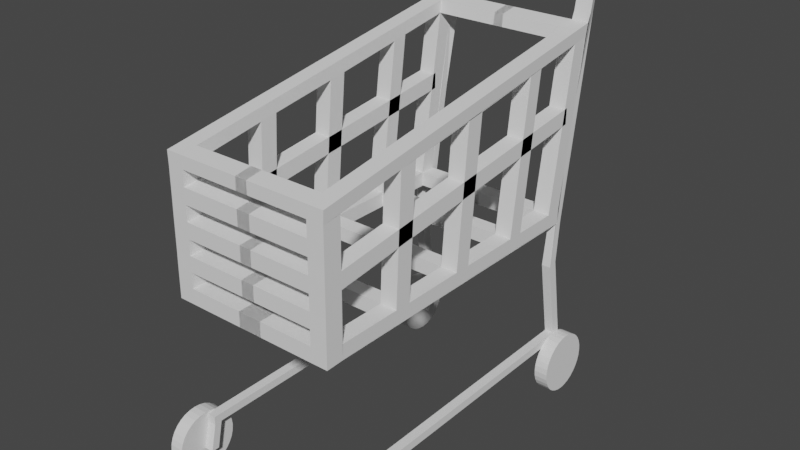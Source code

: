 # Source: cart.blend  (saved by Blender 2.82.7; exported with 4.5.12 LTS)
import bpy
from mathutils import Matrix  # noqa: F401  (used for matrix-valued properties, if any)

bpy.ops.wm.read_factory_settings(use_empty=True)
scene = bpy.context.scene
scene.name = 'Scene'

# ---- collections
col_collection = bpy.data.collections.new('Collection'); scene.collection.children.link(col_collection)

# ---- world
world_world = bpy.data.worlds.new('World'); scene.world = world_world
world_world.use_nodes = True; world_world.node_tree.nodes.clear()
_N = world_world.node_tree.nodes; _L = world_world.node_tree.links
n0 = _N.new('ShaderNodeOutputWorld'); n0.name = 'World Output'; n0.location = (300, 300)
n1 = _N.new('ShaderNodeBackground'); n1.name = 'Background'; n1.location = (10, 300)
n1.inputs[0].default_value = (0.05088, 0.05088, 0.05088, 1.0)
_L.new(n1.outputs[0], n0.inputs[0])
n0.is_active_output = True
world_world.color = (0.05088, 0.05088, 0.05088)
world_world.use_sun_shadow = False
world_world.sun_shadow_jitter_overblur = 0.0

# ---- meshes
me_plane_001 = bpy.data.meshes.new('Plane.001')
me_plane_001.from_pydata([(0.663, -0.233, -0.5904), (0.6628, -0.2274, -0.6492), (0.6742, 1.336, -0.8364), (0.6477, 1.33, -0.9139), (0.6608, 0.5415, -0.7693), (0.6667, 1.267, -0.8243), (0.6593, 0.5459, -0.7021), (0.663, 1.169, -0.8112), (0.6667, 0.8342, 1.908), (0.663, 0.7361, 1.909), (0.663, 0.7575, 1.767), (0.663, -0.2336, 1.919), (0.663, -0.2285, 1.779), (0.663, -0.1136, 1.779), (0.663, -0.1177, -0.6059), (0.663, 0.968, 0.4153), (0.663, 0.8651, 1.089), (0.663, 1.079, -0.2562), (0.663, 0.8449, 1.228), (0.663, 0.9471, 0.5528), (0.663, 1.058, -0.1339), (0.663, 1.149, -0.6749), (0.663, -0.1157, 0.5167), (0.663, -0.1174, 1.145), (0.663, -0.1141, 1.275), (0.663, -0.1152, 0.646), (0.663, -0.1167, -0.1073), (0.663, -0.1162, 0.01727), (0.663, -0.1172, -0.4766), (-0.02896, -0.1157, 0.5167), (-0.02896, -0.1152, 0.646), (0.663, -0.1167, -0.1073), (0.663, -0.1162, 0.01727), (-0.04411, -0.1174, 1.145), (-0.04411, -0.1141, 1.275), (-0.04411, -0.1167, -0.1073), (-0.04411, -0.1162, 0.01727), (-0.02688, -0.1177, -0.6059), (-0.02688, -0.1172, -0.4766), (0.663, -0.2286, -0.6048), (0.663, -0.2265, 0.5178), (0.663, -0.2283, 1.146), (0.663, -0.225, 1.276), (0.663, -0.226, 0.647), (0.663, -0.2275, -0.1063), (0.663, -0.227, 0.0183), (0.663, -0.2281, -0.4756), (-0.02896, -0.2265, 0.5178), (-0.02896, -0.226, 0.647), (0.663, -0.2275, -0.1063), (0.663, -0.227, 0.0183), (-0.04411, -0.2283, 1.146), (-0.04411, -0.225, 1.276), (-0.04411, -0.2275, -0.1063), (-0.04411, -0.227, 0.0183), (-0.02688, -0.2286, -0.6048), (-0.02688, -0.2281, -0.4756), (0.5317, -0.1169, -0.6048), (0.5317, -0.2323, -0.5893), (0.5315, -0.2266, -0.6482), (0.5428, 1.337, -0.8353), (0.5354, 1.268, -0.8232), (0.5164, 1.331, -0.9129), (0.5295, 0.5423, -0.7682), (0.5317, 1.17, -0.8101), (0.528, 0.5467, -0.701), (0.5354, 0.8349, 1.909), (0.5317, 0.7369, 1.91), (0.5317, 1.149, -0.6738), (0.5317, 0.7582, 1.768), (0.5317, -0.2328, 1.92), (0.5317, -0.2277, 1.78), (0.5317, -0.1129, 1.78), (0.5317, -0.1134, 1.276), (0.5317, 0.9479, 0.5539), (0.5317, 0.9688, 0.4164), (0.5317, 0.8457, 1.229), (0.5317, 0.8659, 1.09), (0.5317, 1.059, -0.1329), (0.5317, 1.08, -0.2551), (0.5317, -0.1154, 0.01831), (0.5317, -0.1149, 0.5178), (0.5317, -0.1144, 0.647), (0.5317, -0.1166, 1.146), (0.5317, -0.1164, -0.4756), (0.5317, -0.1159, -0.1063), (0.6667, 1.246, -0.6877), (0.5354, 1.246, -0.6866), (0.663, 1.147, -0.6752), (-0.03618, 1.268, -0.8232), (-0.0399, 1.17, -0.8101), (-0.0399, 1.149, -0.6738), (-0.03618, 1.246, -0.6866), (0.6667, 0.8547, 1.778), (0.5354, 0.8555, 1.779), (0.663, 0.7567, 1.78), (-0.04561, 0.8349, 1.909), (-0.04933, 0.7369, 1.91), (-0.04933, 0.7582, 1.768), (-0.04561, 0.8555, 1.779), (0.663, -0.1153, 1.918), (0.5317, -0.1145, 1.919), (0.663, -0.1082, 1.777), (-0.09431, -0.2328, 1.92), (-0.09431, -0.2277, 1.78), (-0.09431, -0.1129, 1.78), (-0.09431, -0.1145, 1.919), (0.663, 0.6145, 1.91), (0.663, 0.4929, 1.911), (0.663, 0.3712, 1.913), (0.663, 0.2496, 1.914), (0.663, 0.128, 1.915), (0.663, 0.00634, 1.917), (0.5317, 0.6153, 1.911), (0.5317, 0.4936, 1.912), (0.5317, 0.372, 1.914), (0.5317, 0.2504, 1.915), (0.5317, 0.1287, 1.916), (0.5317, 0.007111, 1.918), (0.663, 0.6338, 1.768), (0.663, 0.5101, 1.77), (0.663, 0.3865, 1.771), (0.663, 0.2628, 1.773), (0.663, 0.1391, 1.774), (0.663, 0.01545, 1.776), (0.663, 0.01082, 1.777), (0.663, 0.1353, 1.775), (0.663, 0.2597, 1.774), (0.663, 0.3841, 1.772), (0.663, 0.5086, 1.77), (0.663, 0.633, 1.768), (0.5317, 0.01159, 1.778), (0.5317, 0.136, 1.776), (0.5317, 0.2605, 1.775), (0.5317, 0.3849, 1.773), (0.5317, 0.5094, 1.771), (0.5317, 0.6338, 1.769), (-0.05255, 0.6153, 1.911), (-0.05255, 0.4936, 1.912), (-0.05255, 0.5094, 1.771), (-0.05255, 0.6338, 1.769), (-0.04657, 0.372, 1.914), (-0.04657, 0.2504, 1.915), (-0.04657, 0.2605, 1.775), (-0.04657, 0.3849, 1.773), (-0.05184, 0.1287, 1.916), (-0.05184, 0.007111, 1.918), (-0.05184, 0.01159, 1.778), (-0.05184, 0.136, 1.776), (0.663, 0.6838, -0.6269), (0.663, 0.5602, -0.6253), (0.5317, 0.5578, -0.6234), (0.5317, 0.6823, -0.6252), (0.6628, -0.5695, -0.6208), (0.663, -0.5939, -0.5506), (0.6628, -1.234, -0.7332), (0.663, -1.237, -0.6616), (0.6628, -1.299, -0.7332), (0.663, -1.301, -0.6616), (0.663, -1.248, 1.735), (0.663, -1.312, 1.735), (0.663, -1.249, 1.796), (0.663, -1.314, 1.796), (0.663, -1.524, 1.781), (0.663, -1.526, 1.843), (0.6628, -1.517, -0.7254), (0.663, -1.52, -0.6539), (0.5893, -0.2286, -0.6048), (0.5891, -0.2274, -0.6492), (0.5891, -0.5695, -0.6208), (0.5893, -0.5939, -0.5505), (0.5891, -1.234, -0.7331), (0.5893, -1.237, -0.6616), (0.5891, -1.299, -0.7331), (0.5893, -1.301, -0.6616), (0.5893, -1.312, 1.735), (0.5893, -1.248, 1.735), (0.5893, -1.314, 1.796), (0.5893, -1.249, 1.796), (0.5893, -1.524, 1.781), (0.5893, -1.526, 1.843), (0.5893, -1.52, -0.6538), (0.5891, -1.517, -0.7253), (0.6628, -1.23, -0.6692), (0.773, -1.23, -0.6692), (0.6628, -1.235, -0.7165), (0.773, -1.235, -0.7165), (0.6628, -1.248, -0.762), (0.773, -1.248, -0.762), (0.6628, -1.271, -0.8039), (0.773, -1.271, -0.8039), (0.6628, -1.301, -0.8406), (0.773, -1.301, -0.8406), (0.6628, -1.338, -0.8708), (0.773, -1.338, -0.8708), (0.6628, -1.38, -0.8932), (0.773, -1.38, -0.8932), (0.6628, -1.425, -0.907), (0.773, -1.425, -0.907), (0.6628, -1.472, -0.9116), (0.773, -1.472, -0.9116), (0.6628, -1.52, -0.907), (0.773, -1.52, -0.907), (0.6628, -1.565, -0.8932), (0.773, -1.565, -0.8932), (0.6628, -1.607, -0.8708), (0.773, -1.607, -0.8708), (0.6628, -1.644, -0.8406), (0.773, -1.644, -0.8406), (0.6628, -1.674, -0.8039), (0.773, -1.674, -0.8039), (0.6628, -1.696, -0.762), (0.773, -1.696, -0.762), (0.6628, -1.71, -0.7165), (0.773, -1.71, -0.7165), (0.6628, -1.715, -0.6692), (0.773, -1.715, -0.6692), (0.6628, -1.71, -0.6219), (0.773, -1.71, -0.6219), (0.6628, -1.696, -0.5764), (0.773, -1.696, -0.5764), (0.6628, -1.674, -0.5345), (0.773, -1.674, -0.5345), (0.6628, -1.644, -0.4977), (0.773, -1.644, -0.4977), (0.6628, -1.607, -0.4676), (0.773, -1.607, -0.4676), (0.6628, -1.565, -0.4452), (0.773, -1.565, -0.4452), (0.6628, -1.52, -0.4314), (0.773, -1.52, -0.4314), (0.6628, -1.472, -0.4267), (0.773, -1.472, -0.4267), (0.6628, -1.425, -0.4314), (0.773, -1.425, -0.4314), (0.6628, -1.38, -0.4452), (0.773, -1.38, -0.4452), (0.6628, -1.338, -0.4676), (0.773, -1.338, -0.4676), (0.6628, -1.301, -0.4977), (0.773, -1.301, -0.4977), (0.6628, -1.271, -0.5345), (0.773, -1.271, -0.5345), (0.6628, -1.248, -0.5764), (0.773, -1.248, -0.5764), (0.6628, -1.235, -0.6219), (0.773, -1.235, -0.6219), (0.6628, -1.23, 1.817), (0.773, -1.23, 1.817), (0.6628, -1.235, 1.77), (0.773, -1.235, 1.77), (0.6628, -1.248, 1.725), (0.773, -1.248, 1.725), (0.6628, -1.271, 1.683), (0.773, -1.271, 1.683), (0.6628, -1.301, 1.646), (0.773, -1.301, 1.646), (0.6628, -1.338, 1.616), (0.773, -1.338, 1.616), (0.6628, -1.38, 1.593), (0.773, -1.38, 1.593), (0.6628, -1.425, 1.58), (0.773, -1.425, 1.58), (0.6628, -1.472, 1.575), (0.773, -1.472, 1.575), (0.6628, -1.52, 1.58), (0.773, -1.52, 1.58), (0.6628, -1.565, 1.593), (0.773, -1.565, 1.593), (0.6628, -1.607, 1.616), (0.773, -1.607, 1.616), (0.6628, -1.644, 1.646), (0.773, -1.644, 1.646), (0.6628, -1.674, 1.683), (0.773, -1.674, 1.683), (0.6628, -1.696, 1.725), (0.773, -1.696, 1.725), (0.6628, -1.71, 1.77), (0.773, -1.71, 1.77), (0.6628, -1.715, 1.817), (0.773, -1.715, 1.817), (0.6628, -1.71, 1.865), (0.773, -1.71, 1.865), (0.6628, -1.696, 1.91), (0.773, -1.696, 1.91), (0.6628, -1.674, 1.952), (0.773, -1.674, 1.952), (0.6628, -1.644, 1.989), (0.773, -1.644, 1.989), (0.6628, -1.607, 2.019), (0.773, -1.607, 2.019), (0.6628, -1.565, 2.041), (0.773, -1.565, 2.041), (0.6628, -1.52, 2.055), (0.773, -1.52, 2.055), (0.6628, -1.472, 2.06), (0.773, -1.472, 2.06), (0.6628, -1.425, 2.055), (0.773, -1.425, 2.055), (0.6628, -1.38, 2.041), (0.773, -1.38, 2.041), (0.6628, -1.338, 2.019), (0.773, -1.338, 2.019), (0.6628, -1.301, 1.989), (0.773, -1.301, 1.989), (0.6628, -1.271, 1.952), (0.773, -1.271, 1.952), (0.6628, -1.248, 1.91), (0.773, -1.248, 1.91), (0.6628, -1.235, 1.865), (0.773, -1.235, 1.865), (0.6742, 1.473, -0.8612), (0.6477, 1.466, -0.9387), (0.5428, 1.473, -0.8601), (0.5164, 1.467, -0.9377), (0.6742, 1.561, -0.9092), (0.6477, 1.575, -0.9821), (0.5428, 1.562, -0.9082), (0.5164, 1.575, -0.981), (0.6477, 1.528, -1.171), (0.5164, 1.529, -1.17), (0.6477, 1.61, -1.168), (0.5164, 1.611, -1.167)], [], [(7, 64, 65, 6), (12, 71, 58, 0), (4, 63, 62, 3), (1, 59, 63, 4), (6, 65, 57, 14), (28, 84, 85, 26), (62, 314, 312, 3), (24, 73, 72, 13), (32, 36, 54, 50), (22, 40, 45, 27), (36, 54, 53, 35), (29, 22, 40, 47), (37, 14, 39, 55), (40, 43, 48, 47), (44, 49, 50, 45), (49, 50, 54, 53), (41, 42, 52, 51), (39, 46, 56, 55), (23, 41, 43, 25), (35, 31, 49, 53), (23, 24, 42, 41), (30, 29, 47, 48), (24, 34, 52, 42), (22, 25, 43, 40), (25, 30, 48, 43), (33, 23, 41, 51), (26, 44, 46, 28), (27, 45, 50, 32), (38, 37, 55, 56), (26, 27, 45, 44), (31, 49, 44, 26), (28, 38, 56, 46), (14, 28, 46, 39), (34, 33, 51, 52), (23, 33, 34, 24), (22, 29, 30, 25), (35, 36, 32, 31), (14, 37, 38, 28), (58, 57, 65, 64, 61, 60, 62, 63, 59), (64, 68, 79, 78, 75, 74, 77, 76, 69, 67, 66, 94, 87, 61), (69, 136, 135, 134, 133, 132, 131, 72, 71, 70, 101, 118, 117, 116, 115, 114, 113, 67), (72, 73, 83, 82, 81, 80, 85, 84, 57, 58, 71), (77, 83, 73, 76), (75, 81, 82, 74), (79, 85, 80, 78), (64, 57, 84, 68), (22, 81, 75, 15), (8, 66, 67, 9), (23, 83, 77, 16), (10, 69, 76, 18), (93, 94, 66, 8), (18, 76, 73, 24), (16, 77, 74, 19), (15, 75, 78, 20), (19, 74, 82, 25), (17, 79, 68, 21), (11, 70, 71, 12), (26, 85, 79, 17), (27, 80, 81, 22), (100, 101, 70, 11), (20, 78, 80, 27), (25, 82, 83, 23), (130, 136, 69, 10), (14, 57, 64, 7), (0, 58, 59, 1), (21, 68, 84, 28), (2, 60, 61, 5), (86, 88, 7, 5), (3, 2, 6, 4), (4, 6, 39, 1), (7, 21, 28, 14), (17, 20, 32, 31), (15, 19, 25, 22), (16, 18, 24, 23), (24, 13, 12, 42), (107, 119, 10, 9), (93, 95, 88, 86), (5, 61, 87, 86), (87, 61, 89, 92), (68, 91, 90, 64), (61, 64, 90, 89), (87, 92, 91, 68), (8, 9, 95, 93), (86, 87, 94, 93), (67, 97, 98, 69), (66, 94, 99, 96), (66, 96, 97, 67), (98, 99, 94, 69), (11, 12, 102, 100), (112, 118, 101, 100), (71, 104, 105, 72), (70, 101, 106, 103), (70, 103, 104, 71), (105, 106, 101, 72), (9, 67, 113, 107), (107, 113, 114, 108), (108, 114, 115, 109), (109, 115, 116, 110), (110, 116, 117, 111), (111, 117, 118, 112), (100, 102, 124, 112), (112, 124, 123, 111), (111, 123, 122, 110), (110, 122, 121, 109), (109, 121, 120, 108), (108, 120, 119, 107), (13, 72, 131, 125), (125, 131, 132, 126), (126, 132, 133, 127), (127, 133, 134, 128), (128, 134, 135, 129), (129, 135, 136, 130), (135, 139, 140, 136), (113, 137, 138, 114), (133, 143, 144, 134), (115, 141, 142, 116), (131, 147, 148, 132), (117, 145, 146, 118), (147, 131, 118, 146), (132, 148, 145, 117), (134, 144, 141, 115), (136, 140, 137, 113), (139, 135, 114, 138), (143, 133, 116, 142), (134, 152, 151, 133), (122, 150, 149, 121), (149, 152, 134, 128), (127, 133, 151, 150), (160, 175, 179, 163), (167, 168, 169, 171, 173, 182, 181, 174, 175, 179, 180, 177, 178, 176, 172, 170), (156, 154, 170, 172), (164, 180, 177, 162), (155, 157, 173, 171), (165, 182, 181, 166), (158, 160, 175, 174), (157, 165, 182, 173), (39, 167, 168, 1), (159, 156, 172, 176), (166, 181, 174, 158), (162, 177, 178, 161), (1, 153, 169, 168), (161, 178, 176, 159), (154, 39, 167, 170), (163, 179, 180, 164), (153, 155, 171, 169), (161, 159, 160, 162), (164, 162, 160, 163), (158, 156, 159, 160), (155, 157, 158, 156), (166, 158, 157, 165), (153, 154, 156, 155), (0, 154, 153, 1), (183, 184, 186, 185), (185, 186, 188, 187), (187, 188, 190, 189), (189, 190, 192, 191), (191, 192, 194, 193), (193, 194, 196, 195), (195, 196, 198, 197), (197, 198, 200, 199), (199, 200, 202, 201), (201, 202, 204, 203), (203, 204, 206, 205), (205, 206, 208, 207), (207, 208, 210, 209), (209, 210, 212, 211), (211, 212, 214, 213), (213, 214, 216, 215), (215, 216, 218, 217), (217, 218, 220, 219), (219, 220, 222, 221), (221, 222, 224, 223), (223, 224, 226, 225), (225, 226, 228, 227), (227, 228, 230, 229), (229, 230, 232, 231), (231, 232, 234, 233), (233, 234, 236, 235), (235, 236, 238, 237), (237, 238, 240, 239), (239, 240, 242, 241), (241, 242, 244, 243), (186, 184, 246, 244, 242, 240, 238, 236, 234, 232, 230, 228, 226, 224, 222, 220, 218, 216, 214, 212, 210, 208, 206, 204, 202, 200, 198, 196, 194, 192, 190, 188), (243, 244, 246, 245), (245, 246, 184, 183), (183, 185, 187, 189, 191, 193, 195, 197, 199, 201, 203, 205, 207, 209, 211, 213, 215, 217, 219, 221, 223, 225, 227, 229, 231, 233, 235, 237, 239, 241, 243, 245), (247, 248, 250, 249), (249, 250, 252, 251), (251, 252, 254, 253), (253, 254, 256, 255), (255, 256, 258, 257), (257, 258, 260, 259), (259, 260, 262, 261), (261, 262, 264, 263), (263, 264, 266, 265), (265, 266, 268, 267), (267, 268, 270, 269), (269, 270, 272, 271), (271, 272, 274, 273), (273, 274, 276, 275), (275, 276, 278, 277), (277, 278, 280, 279), (279, 280, 282, 281), (281, 282, 284, 283), (283, 284, 286, 285), (285, 286, 288, 287), (287, 288, 290, 289), (289, 290, 292, 291), (291, 292, 294, 293), (293, 294, 296, 295), (295, 296, 298, 297), (297, 298, 300, 299), (299, 300, 302, 301), (301, 302, 304, 303), (303, 304, 306, 305), (305, 306, 308, 307), (250, 248, 310, 308, 306, 304, 302, 300, 298, 296, 294, 292, 290, 288, 286, 284, 282, 280, 278, 276, 274, 272, 270, 268, 266, 264, 262, 260, 258, 256, 254, 252), (307, 308, 310, 309), (309, 310, 248, 247), (247, 249, 251, 253, 255, 257, 259, 261, 263, 265, 267, 269, 271, 273, 275, 277, 279, 281, 283, 285, 287, 289, 291, 293, 295, 297, 299, 301, 303, 305, 307, 309), (311, 315, 317, 313), (60, 313, 314, 62), (2, 311, 313, 60), (3, 312, 311, 2), (316, 318, 317, 315), (312, 316, 315, 311), (313, 317, 318, 314), (318, 322, 320, 314), (320, 322, 321, 319), (316, 321, 322, 318), (312, 319, 321, 316), (314, 320, 319, 312)])
_uv = me_plane_001.uv_layers.new(name='UVMap')
_uv.uv.foreach_set('vector', [0.0, 0.0, 0.0, 0.0, 0.0, 0.0, 0.0, 0.0, 0.0, 0.0, 0.0, 0.0, 0.0, 0.0, 0.0, 0.0, 0.0, 0.0, 0.0, 0.0, 0.0, 0.0, 0.0, 0.0, 0.0, 0.0, 0.0, 0.0, 0.0, 0.0, 0.0, 0.0, 0.0, 0.0, 0.0, 0.0, 0.0, 0.0, 0.0, 0.0, 0.0, 0.625, 0.0, 0.625, 0.0, 0.625, 0.0, 0.625, 0.0, 0.0, 0.0, 0.0, 0.0, 0.0, 0.0, 0.0, 0.0, 0.0, 0.0, 0.0, 0.0, 0.0, 0.0, 0.0, 0.0, 0.0, 0.0, 0.0, 0.0, 0.0, 0.0, 0.0, 0.0, 0.625, 0.0, 0.625, 0.0, 0.625, 0.0, 0.625, 0.0, 0.0, 0.0, 0.0, 0.0, 0.0, 0.0, 0.0, 0.0, 0.0, 0.0, 0.0, 0.0, 0.0, 0.0, 0.0, 0.0, 0.0, 0.0, 0.0, 0.0, 0.0, 0.0, 0.0, 0.0, 0.625, 0.0, 0.625, 0.0, 0.625, 0.0, 0.625, 0.0, 0.625, 0.0, 0.625, 0.0, 0.625, 0.0, 0.625, 0.0, 0.625, 0.0, 0.625, 0.0, 0.625, 0.0, 0.625, 0.0, 0.625, 0.0, 0.625, 0.0, 0.625, 0.0, 0.625, 0.0, 0.625, 0.0, 0.625, 0.0, 0.625, 0.0, 0.625, 0.0, 0.625, 0.0, 0.625, 0.0, 0.625, 0.0, 0.625, 0.0, 0.0, 0.0, 0.0, 0.0, 0.0, 0.0, 0.0, 0.0, 0.625, 0.0, 0.625, 0.0, 0.625, 0.0, 0.625, 0.0, 0.0, 0.0, 0.0, 0.0, 0.0, 0.0, 0.0, 0.0, 0.0, 0.0, 0.0, 0.0, 0.0, 0.0, 0.0, 0.0, 0.625, 0.0, 0.625, 0.0, 0.625, 0.0, 0.625, 0.0, 0.0, 0.0, 0.0, 0.0, 0.0, 0.0, 0.0, 0.0, 0.0, 0.0, 0.0, 0.0, 0.0, 0.0, 0.0, 0.0, 0.625, 0.0, 0.625, 0.0, 0.625, 0.0, 0.625, 0.0, 0.0, 0.0, 0.0, 0.0, 0.0, 0.0, 0.0, 0.0, 0.0, 0.0, 0.0, 0.0, 0.0, 0.0, 0.0, 0.0, 0.625, 0.0, 0.625, 0.0, 0.625, 0.0, 0.625, 0.0, 0.0, 0.0, 0.0, 0.0, 0.0, 0.0, 0.0, 0.0, 0.0, 0.0, 0.0, 0.0, 0.0, 0.0, 0.0, 0.0, 0.625, 0.0, 0.625, 0.0, 0.625, 0.0, 0.625, 0.0, 0.0, 0.0, 0.0, 0.0, 0.0, 0.0, 0.0, 0.0, 0.0, 0.0, 0.0, 0.0, 0.0, 0.0, 0.0, 0.0, 0.0, 0.0, 0.0, 0.0, 0.0, 0.0, 0.0, 0.0, 0.0, 0.0, 0.0, 0.0, 0.0, 0.0, 0.0, 0.0, 0.0, 0.0, 0.0, 0.0, 0.0, 0.0, 0.0, 0.0, 0.0, 0.0, 0.25, 0.0, 0.5, 0.0, 0.625, 0.0, 0.75, 0.0, 1.0, 1.0, 1.0, 1.0, 0.5, 1.0, 0.0, 0.0, 0.625, 0.0, 0.625, 0.0, 0.625, 0.0, 0.625, 0.0, 0.625, 0.0, 0.625, 0.0, 0.625, 0.0, 0.625, 0.0, 0.625, 0.0, 0.625, 0.0, 0.75, 0.0, 0.75, 0.0, 0.75, 0.0, 0.75, 0.0, 0.625, 0.0, 0.625, 0.0, 0.625, 0.0, 0.625, 0.0, 0.625, 0.0, 0.625, 0.0, 0.625, 0.0, 0.625, 0.0, 0.625, 0.0, 0.625, 0.0, 0.625, 0.0, 0.625, 0.0, 0.625, 0.0, 0.625, 0.0, 0.625, 0.0, 0.625, 0.0, 0.625, 0.0, 0.625, 0.0, 0.625, 0.0, 0.625, 0.0, 0.625, 0.0, 0.625, 0.0, 0.625, 0.0, 0.625, 0.0, 0.625, 0.0, 0.625, 0.0, 0.625, 0.0, 0.625, 0.0, 0.625, 0.0, 0.625, 0.0, 0.625, 0.0, 0.625, 0.0, 0.625, 0.0, 0.625, 0.0, 0.625, 0.0, 0.625, 0.0, 0.625, 0.0, 0.625, 0.0, 0.625, 0.0, 0.625, 0.0, 0.625, 0.0, 0.625, 0.0, 0.625, 0.0, 0.625, 0.0, 0.625, 0.0, 0.0, 0.0, 0.0, 0.0, 0.0, 0.0, 0.0, 0.0, 0.0, 0.0, 0.0, 0.0, 0.0, 0.0, 0.0, 0.0, 0.0, 0.0, 0.0, 0.0, 0.0, 0.0, 0.0, 0.0, 0.0, 0.0, 0.0, 0.0, 0.0, 0.0, 0.0, 0.0, 0.0, 0.0, 0.0, 0.0, 0.0, 0.0, 0.0, 0.0, 0.0, 0.0, 0.0, 0.0, 0.0, 0.0, 0.0, 0.0, 0.0, 0.0, 0.0, 0.0, 0.0, 0.0, 0.0, 0.0, 0.0, 0.0, 0.0, 0.0, 0.0, 0.0, 0.0, 0.0, 0.0, 0.0, 0.0, 0.0, 0.0, 0.0, 0.0, 0.0, 0.0, 0.0, 0.0, 0.0, 0.0, 0.0, 0.0, 0.0, 0.0, 0.0, 0.0, 0.0, 0.0, 0.0, 0.0, 0.0, 0.0, 0.0, 0.0, 0.0, 0.0, 0.0, 0.0, 0.0, 0.625, 0.0, 0.625, 0.0, 0.625, 0.0, 0.625, 0.0, 0.0, 0.0, 0.0, 0.0, 0.0, 0.0, 0.0, 0.0, 0.0, 0.0, 0.0, 0.0, 0.0, 0.0, 0.0, 0.0, 0.625, 0.0, 0.625, 0.0, 0.625, 0.0, 0.625, 0.0, 0.0, 0.0, 0.0, 0.0, 0.0, 0.0, 0.0, 0.0, 0.0, 0.0, 0.0, 0.0, 0.0, 0.0, 0.0, 0.0, 0.0, 0.0, 0.0, 0.0, 0.0, 0.0, 0.0, 0.0, 0.0, 0.0, 0.0, 0.0, 0.0, 0.0, 0.0, 0.0, 0.0, 0.0, 0.0, 0.0, 0.0, 0.0, 0.0, 0.0, 0.0, 0.0, 0.0, 0.0, 0.0, 0.0, 0.0, 0.0, 0.0, 0.0, 0.0, 0.0, 0.0, 0.0, 0.0, 0.0, 0.0, 0.0, 0.0, 0.0, 0.0, 0.0, 0.0, 0.0, 0.0, 0.0, 0.0, 0.0, 0.0, 0.0, 0.0, 0.0, 0.0, 0.0, 0.0, 0.0, 0.0, 0.0, 0.0, 0.0, 0.0, 0.0, 0.0, 0.0, 0.0, 0.0, 0.0, 0.0, 0.0, 0.0, 0.0, 0.0, 0.0, 0.0, 0.0, 0.0, 0.0, 0.0, 0.0, 0.0, 0.0, 0.0, 0.0, 0.0, 0.0, 0.0, 0.0, 0.0, 0.0, 0.0, 0.0, 0.0, 0.0, 0.0, 0.0, 0.0, 0.0, 0.0, 0.0, 0.0, 0.0, 0.0, 0.0, 0.0, 0.0, 0.0, 0.0, 0.0, 0.0, 0.0, 0.0, 0.0, 0.0, 0.0, 0.0, 0.0, 0.625, 0.0, 0.625, 0.0, 0.625, 0.0, 0.625, 0.0, 0.75, 0.0, 0.625, 0.0, 0.625, 0.0, 0.75, 0.0, 0.0, 0.0, 0.0, 0.0, 0.625, 0.0, 0.625, 0.0, 0.0, 0.0, 0.0, 0.0, 0.0, 0.0, 0.0, 0.0, 0.0, 0.0, 0.0, 0.0, 0.0, 0.0, 0.0, 0.0, 0.625, 0.0, 0.625, 0.0, 0.625, 0.0, 0.625, 0.0, 0.0, 0.0, 0.0, 0.0, 0.0, 0.0, 0.0, 0.0, 0.75, 0.0, 0.75, 0.0, 0.625, 0.0, 0.625, 0.0, 0.625, 0.0, 0.0, 0.0, 0.0, 0.0, 0.625, 0.0, 0.0, 0.0, 0.0, 0.0, 0.0, 0.0, 0.0, 0.0, 0.0, 0.0, 0.0, 0.0, 0.0, 0.0, 0.0, 0.0, 0.625, 0.0, 0.625, 0.0, 0.625, 0.0, 0.625, 0.0, 0.0, 0.0, 0.0, 0.0, 0.0, 0.0, 0.0, 0.0, 0.625, 0.0, 0.625, 0.0, 0.625, 0.0, 0.625, 0.0, 0.625, 0.0, 0.0, 0.0, 0.0, 0.0, 0.625, 0.0, 0.0, 0.0, 0.0, 0.0, 0.0, 0.0, 0.0, 0.0, 0.0, 0.0, 0.0, 0.0, 0.0, 0.0, 0.0, 0.0, 0.0, 0.0, 0.0, 0.0, 0.0, 0.0, 0.0, 0.0, 0.0, 0.0, 0.0, 0.0, 0.0, 0.0, 0.0, 0.0, 0.0, 0.0, 0.0, 0.0, 0.0, 0.0, 0.0, 0.0, 0.0, 0.0, 0.0, 0.0, 0.0, 0.0, 0.0, 0.0, 0.0, 0.0, 0.0, 0.0, 0.0, 0.0, 0.0, 0.0, 0.0, 0.0, 0.0, 0.0, 0.0, 0.0, 0.0, 0.0, 0.0, 0.0, 0.0, 0.0, 0.0, 0.0, 0.0, 0.0, 0.0, 0.0, 0.0, 0.0, 0.0, 0.0, 0.0, 0.0, 0.0, 0.0, 0.0, 0.0, 0.0, 0.0, 0.0, 0.0, 0.0, 0.0, 0.0, 0.0, 0.0, 0.0, 0.0, 0.0, 0.0, 0.0, 0.0, 0.0, 0.0, 0.0, 0.0, 0.0, 0.0, 0.0, 0.0, 0.0, 0.0, 0.0, 0.0, 0.0, 0.0, 0.0, 0.0, 0.0, 0.0, 0.0, 0.0, 0.0, 0.0, 0.0, 0.0, 0.0, 0.0, 0.0, 0.0, 0.0, 0.0, 0.0, 0.0, 0.0, 0.0, 0.0, 0.0, 0.0, 0.0, 0.0, 0.0, 0.0, 0.0, 0.0, 0.0, 0.0, 0.625, 0.0, 0.625, 0.0, 0.625, 0.0, 0.625, 0.0, 0.625, 0.0, 0.625, 0.0, 0.625, 0.0, 0.625, 0.0, 0.625, 0.0, 0.625, 0.0, 0.625, 0.0, 0.625, 0.0, 0.625, 0.0, 0.625, 0.0, 0.625, 0.0, 0.625, 0.0, 0.625, 0.0, 0.625, 0.0, 0.625, 0.0, 0.625, 0.0, 0.625, 0.0, 0.625, 0.0, 0.625, 0.0, 0.625, 0.0, 0.625, 0.0, 0.625, 0.0, 0.625, 0.0, 0.625, 0.0, 0.625, 0.0, 0.625, 0.0, 0.625, 0.0, 0.625, 0.0, 0.625, 0.0, 0.625, 0.0, 0.625, 0.0, 0.625, 0.0, 0.625, 0.0, 0.625, 0.0, 0.625, 0.0, 0.625, 0.0, 0.625, 0.0, 0.625, 0.0, 0.625, 0.0, 0.625, 0.0, 0.625, 0.0, 0.625, 0.0, 0.625, 0.0, 0.625, 0.0, 0.625, 0.0, 0.625, 0.0, 0.625, 0.0, 0.625, 0.0, 0.0, 0.0, 0.0, 0.0, 0.0, 0.0, 0.0, 0.0, 0.0, 0.0, 0.0, 0.0, 0.0, 0.0, 0.0, 0.0, 0.0, 0.0, 0.0, 0.0, 0.0, 0.0, 0.0, 0.0, 0.0, 0.0, 0.0, 0.0, 0.0, 0.0, 0.0, 0.0, 0.0, 0.0, 0.0, 0.0, 0.0, 0.0, 0.0, 0.0, 0.0, 0.0, 0.0, 0.0, 0.0, 0.0, 0.0, 0.0, 0.0, 0.0, 0.0, 0.0, 0.0, 0.0, 0.0, 0.0, 0.0, 0.0, 0.0, 0.0, 0.0, 0.0, 0.0, 0.0, 0.0, 0.0, 0.0, 0.0, 0.0, 0.0, 0.0, 0.0, 0.0, 0.0, 0.0, 0.0, 0.0, 0.0, 0.0, 0.0, 0.0, 0.0, 0.0, 0.0, 0.0, 0.0, 0.0, 0.0, 0.0, 0.0, 0.0, 0.0, 0.0, 0.0, 0.0, 0.0, 0.0, 0.0, 0.0, 0.0, 0.0, 0.0, 0.0, 0.0, 0.0, 0.0, 0.0, 0.0, 0.0, 0.0, 0.0, 0.0, 0.0, 0.0, 0.0, 0.0, 0.0, 0.0, 0.0, 0.0, 0.0, 0.0, 0.0, 0.0, 0.0, 0.0, 0.0, 0.0, 0.0, 0.0, 0.0, 0.0, 0.0, 0.0, 0.0, 0.0, 0.0, 0.0, 0.0, 0.0, 0.0, 0.0, 0.0, 0.0, 0.0, 0.0, 0.0, 0.0, 0.0, 0.0, 0.0, 0.0, 0.0, 0.0, 0.0, 0.0, 0.0, 0.0, 0.0, 0.0, 0.0, 0.0, 0.0, 0.0, 0.0, 0.0, 0.0, 0.0, 0.0, 0.0, 0.0, 0.0, 0.0, 0.0, 0.0, 0.0, 0.0, 0.0, 0.0, 0.0, 0.0, 0.0, 0.0, 0.0, 0.0, 0.0, 0.0, 0.0, 0.0, 0.0, 0.0, 0.0, 0.0, 0.0, 0.0, 0.0, 0.0, 0.0, 0.0, 0.0, 0.0, 0.0, 0.0, 0.0, 0.0, 0.0, 0.0, 0.0, 0.0, 0.0, 0.0, 0.0, 0.0, 0.0, 0.0, 0.0, 0.0, 0.0, 0.0, 0.0, 0.0, 0.0, 0.0, 0.0, 0.0, 0.0, 0.0, 0.0, 0.0, 0.0, 0.0, 0.0, 0.0, 0.0, 0.0, 0.0, 0.0, 0.0, 0.0, 1.0, 0.5, 1.0, 1.0, 0.9688, 1.0, 0.9688, 0.5, 0.9688, 0.5, 0.9688, 1.0, 0.9375, 1.0, 0.9375, 0.5, 0.9375, 0.5, 0.9375, 1.0, 0.9062, 1.0, 0.9062, 0.5, 0.9062, 0.5, 0.9062, 1.0, 0.875, 1.0, 0.875, 0.5, 0.875, 0.5, 0.875, 1.0, 0.8438, 1.0, 0.8438, 0.5, 0.8438, 0.5, 0.8438, 1.0, 0.8125, 1.0, 0.8125, 0.5, 0.8125, 0.5, 0.8125, 1.0, 0.7812, 1.0, 0.7812, 0.5, 0.7812, 0.5, 0.7812, 1.0, 0.75, 1.0, 0.75, 0.5, 0.75, 0.5, 0.75, 1.0, 0.7188, 1.0, 0.7188, 0.5, 0.7188, 0.5, 0.7188, 1.0, 0.6875, 1.0, 0.6875, 0.5, 0.6875, 0.5, 0.6875, 1.0, 0.6562, 1.0, 0.6562, 0.5, 0.6562, 0.5, 0.6562, 1.0, 0.625, 1.0, 0.625, 0.5, 0.625, 0.5, 0.625, 1.0, 0.5938, 1.0, 0.5938, 0.5, 0.5938, 0.5, 0.5938, 1.0, 0.5625, 1.0, 0.5625, 0.5, 0.5625, 0.5, 0.5625, 1.0, 0.5312, 1.0, 0.5312, 0.5, 0.5312, 0.5, 0.5312, 1.0, 0.5, 1.0, 0.5, 0.5, 0.5, 0.5, 0.5, 1.0, 0.4688, 1.0, 0.4688, 0.5, 0.4688, 0.5, 0.4688, 1.0, 0.4375, 1.0, 0.4375, 0.5, 0.4375, 0.5, 0.4375, 1.0, 0.4062, 1.0, 0.4062, 0.5, 0.4062, 0.5, 0.4062, 1.0, 0.375, 1.0, 0.375, 0.5, 0.375, 0.5, 0.375, 1.0, 0.3438, 1.0, 0.3438, 0.5, 0.3438, 0.5, 0.3438, 1.0, 0.3125, 1.0, 0.3125, 0.5, 0.3125, 0.5, 0.3125, 1.0, 0.2812, 1.0, 0.2812, 0.5, 0.2812, 0.5, 0.2812, 1.0, 0.25, 1.0, 0.25, 0.5, 0.25, 0.5, 0.25, 1.0, 0.2188, 1.0, 0.2188, 0.5, 0.2188, 0.5, 0.2188, 1.0, 0.1875, 1.0, 0.1875, 0.5, 0.1875, 0.5, 0.1875, 1.0, 0.1562, 1.0, 0.1562, 0.5, 0.1562, 0.5, 0.1562, 1.0, 0.125, 1.0, 0.125, 0.5, 0.125, 0.5, 0.125, 1.0, 0.09375, 1.0, 0.09375, 0.5, 0.09375, 0.5, 0.09375, 1.0, 0.0625, 1.0, 0.0625, 0.5, 0.2968, 0.4854, 0.25, 0.49, 0.2032, 0.4854, 0.1582, 0.4717, 0.1167, 0.4496, 0.08029, 0.4197, 0.05045, 0.3833, 0.02827, 0.3418, 0.01461, 0.2968, 0.01, 0.25, 0.01461, 0.2032, 0.02827, 0.1582, 0.05045, 0.1167, 0.08029, 0.08029, 0.1167, 0.05045, 0.1582, 0.02827, 0.2032, 0.01461, 0.25, 0.01, 0.2968, 0.01461, 0.3418, 0.02827, 0.3833, 0.05045, 0.4197, 0.08029, 0.4496, 0.1167, 0.4717, 0.1582, 0.4854, 0.2032, 0.49, 0.25, 0.4854, 0.2968, 0.4717, 0.3418, 0.4496, 0.3833, 0.4197, 0.4197, 0.3833, 0.4496, 0.3418, 0.4717, 0.0625, 0.5, 0.0625, 1.0, 0.03125, 1.0, 0.03125, 0.5, 0.03125, 0.5, 0.03125, 1.0, 0.0, 1.0, 0.0, 0.5, 0.75, 0.49, 0.7968, 0.4854, 0.8418, 0.4717, 0.8833, 0.4496, 0.9197, 0.4197, 0.9496, 0.3833, 0.9717, 0.3418, 0.9854, 0.2968, 0.99, 0.25, 0.9854, 0.2032, 0.9717, 0.1582, 0.9496, 0.1167, 0.9197, 0.08029, 0.8833, 0.05045, 0.8418, 0.02827, 0.7968, 0.01461, 0.75, 0.01, 0.7032, 0.01461, 0.6582, 0.02827, 0.6167, 0.05045, 0.5803, 0.08029, 0.5504, 0.1167, 0.5283, 0.1582, 0.5146, 0.2032, 0.51, 0.25, 0.5146, 0.2968, 0.5283, 0.3418, 0.5504, 0.3833, 0.5803, 0.4197, 0.6167, 0.4496, 0.6582, 0.4717, 0.7032, 0.4854, 1.0, 0.5, 1.0, 1.0, 0.9688, 1.0, 0.9688, 0.5, 0.9688, 0.5, 0.9688, 1.0, 0.9375, 1.0, 0.9375, 0.5, 0.9375, 0.5, 0.9375, 1.0, 0.9062, 1.0, 0.9062, 0.5, 0.9062, 0.5, 0.9062, 1.0, 0.875, 1.0, 0.875, 0.5, 0.875, 0.5, 0.875, 1.0, 0.8438, 1.0, 0.8438, 0.5, 0.8438, 0.5, 0.8438, 1.0, 0.8125, 1.0, 0.8125, 0.5, 0.8125, 0.5, 0.8125, 1.0, 0.7812, 1.0, 0.7812, 0.5, 0.7812, 0.5, 0.7812, 1.0, 0.75, 1.0, 0.75, 0.5, 0.75, 0.5, 0.75, 1.0, 0.7188, 1.0, 0.7188, 0.5, 0.7188, 0.5, 0.7188, 1.0, 0.6875, 1.0, 0.6875, 0.5, 0.6875, 0.5, 0.6875, 1.0, 0.6562, 1.0, 0.6562, 0.5, 0.6562, 0.5, 0.6562, 1.0, 0.625, 1.0, 0.625, 0.5, 0.625, 0.5, 0.625, 1.0, 0.5938, 1.0, 0.5938, 0.5, 0.5938, 0.5, 0.5938, 1.0, 0.5625, 1.0, 0.5625, 0.5, 0.5625, 0.5, 0.5625, 1.0, 0.5312, 1.0, 0.5312, 0.5, 0.5312, 0.5, 0.5312, 1.0, 0.5, 1.0, 0.5, 0.5, 0.5, 0.5, 0.5, 1.0, 0.4688, 1.0, 0.4688, 0.5, 0.4688, 0.5, 0.4688, 1.0, 0.4375, 1.0, 0.4375, 0.5, 0.4375, 0.5, 0.4375, 1.0, 0.4062, 1.0, 0.4062, 0.5, 0.4062, 0.5, 0.4062, 1.0, 0.375, 1.0, 0.375, 0.5, 0.375, 0.5, 0.375, 1.0, 0.3438, 1.0, 0.3438, 0.5, 0.3438, 0.5, 0.3438, 1.0, 0.3125, 1.0, 0.3125, 0.5, 0.3125, 0.5, 0.3125, 1.0, 0.2812, 1.0, 0.2812, 0.5, 0.2812, 0.5, 0.2812, 1.0, 0.25, 1.0, 0.25, 0.5, 0.25, 0.5, 0.25, 1.0, 0.2188, 1.0, 0.2188, 0.5, 0.2188, 0.5, 0.2188, 1.0, 0.1875, 1.0, 0.1875, 0.5, 0.1875, 0.5, 0.1875, 1.0, 0.1562, 1.0, 0.1562, 0.5, 0.1562, 0.5, 0.1562, 1.0, 0.125, 1.0, 0.125, 0.5, 0.125, 0.5, 0.125, 1.0, 0.09375, 1.0, 0.09375, 0.5, 0.09375, 0.5, 0.09375, 1.0, 0.0625, 1.0, 0.0625, 0.5, 0.2968, 0.4854, 0.25, 0.49, 0.2032, 0.4854, 0.1582, 0.4717, 0.1167, 0.4496, 0.08029, 0.4197, 0.05045, 0.3833, 0.02827, 0.3418, 0.01461, 0.2968, 0.01, 0.25, 0.01461, 0.2032, 0.02827, 0.1582, 0.05045, 0.1167, 0.08029, 0.08029, 0.1167, 0.05045, 0.1582, 0.02827, 0.2032, 0.01461, 0.25, 0.01, 0.2968, 0.01461, 0.3418, 0.02827, 0.3833, 0.05045, 0.4197, 0.08029, 0.4496, 0.1167, 0.4717, 0.1582, 0.4854, 0.2032, 0.49, 0.25, 0.4854, 0.2968, 0.4717, 0.3418, 0.4496, 0.3833, 0.4197, 0.4197, 0.3833, 0.4496, 0.3418, 0.4717, 0.0625, 0.5, 0.0625, 1.0, 0.03125, 1.0, 0.03125, 0.5, 0.03125, 0.5, 0.03125, 1.0, 0.0, 1.0, 0.0, 0.5, 0.75, 0.49, 0.7968, 0.4854, 0.8418, 0.4717, 0.8833, 0.4496, 0.9197, 0.4197, 0.9496, 0.3833, 0.9717, 0.3418, 0.9854, 0.2968, 0.99, 0.25, 0.9854, 0.2032, 0.9717, 0.1582, 0.9496, 0.1167, 0.9197, 0.08029, 0.8833, 0.05045, 0.8418, 0.02827, 0.7968, 0.01461, 0.75, 0.01, 0.7032, 0.01461, 0.6582, 0.02827, 0.6167, 0.05045, 0.5803, 0.08029, 0.5504, 0.1167, 0.5283, 0.1582, 0.5146, 0.2032, 0.51, 0.25, 0.5146, 0.2968, 0.5283, 0.3418, 0.5504, 0.3833, 0.5803, 0.4197, 0.6167, 0.4496, 0.6582, 0.4717, 0.7032, 0.4854, 0.0, 0.0, 0.0, 0.0, 0.0, 0.0, 0.0, 0.0, 0.0, 1.0, 0.0, 1.0, 1.0, 1.0, 1.0, 1.0, 0.0, 0.0, 0.0, 0.0, 0.0, 0.0, 0.0, 0.0, 0.0, 0.0, 0.0, 0.0, 0.0, 0.0, 0.0, 0.0, 0.0, 0.0, 0.0, 0.0, 0.0, 0.0, 0.0, 0.0, 0.0, 0.0, 0.0, 0.0, 0.0, 0.0, 0.0, 0.0, 0.0, 1.0, 0.0, 1.0, 1.0, 1.0, 1.0, 1.0, 1.0, 1.0, 1.0, 1.0, 1.0, 1.0, 1.0, 1.0, 0.0, 0.0, 0.0, 0.0, 0.0, 0.0, 0.0, 0.0, 0.0, 0.0, 0.0, 0.0, 0.0, 0.0, 0.0, 0.0, 0.0, 0.0, 0.0, 0.0, 0.0, 0.0, 0.0, 0.0, 0.0, 0.0, 0.0, 0.0, 0.0, 0.0, 0.0, 0.0])
me_plane_001.use_remesh_fix_poles = True
me_plane_001.use_remesh_preserve_attributes = False
me_plane_001.use_mirror_vertex_groups = False
me_plane_001.update()

# ---- objects
ob_plane = bpy.data.objects.new('Plane', me_plane_001)

# ---- transforms, parenting, visibility, modifiers, constraints
ob_plane.location = (0.0, 0.0, 0.0)
ob_plane.rotation_euler = (1.571, 0.0, 0.0)
ob_plane.lineart.crease_threshold = 0.0
_m = ob_plane.modifiers.new('Mirror', 'MIRROR')

# ---- collection membership
scene.collection.objects.link(ob_plane)

# ---- scene / render settings (as saved in the file)
scene.frame_start = 1; scene.frame_end = 250; scene.frame_set(1)
scene.render.engine = 'BLENDER_EEVEE_NEXT'
scene.cycles.use_denoising = False
scene.cycles.samples = 128
scene.cycles.sampling_pattern = 'TABULATED_SOBOL'
scene.cycles.use_adaptive_sampling = False
scene.cycles.use_light_tree = False
scene.view_settings.view_transform = 'Filmic'
bpy.context.view_layer.update()

# ---- added for rendering (the .blend has no active camera and no usable light): camera, sun
cam_auto = bpy.data.cameras.new('AutoCamera')
cam_auto.lens = 50.0
cam_auto.sensor_width = 36.0
cam_auto.clip_end = 1000.0
ob_auto_camera = bpy.data.objects.new('AutoCamera', cam_auto)
scene.collection.objects.link(ob_auto_camera)
ob_auto_camera.location = (4.52237, -5.87126, 3.56599)
ob_auto_camera.rotation_euler = (1.09748, -7.21219e-08, 0.694738)
scene.camera = ob_auto_camera
light_auto_sun = bpy.data.lights.new('AutoSun', 'SUN')
light_auto_sun.energy = 3.0
light_auto_sun.angle = 0.0523599
ob_auto_sun = bpy.data.objects.new('AutoSun', light_auto_sun)
scene.collection.objects.link(ob_auto_sun)
ob_auto_sun.rotation_euler = (0.872665, 0.174533, 0.523599)
bpy.context.view_layer.update()
